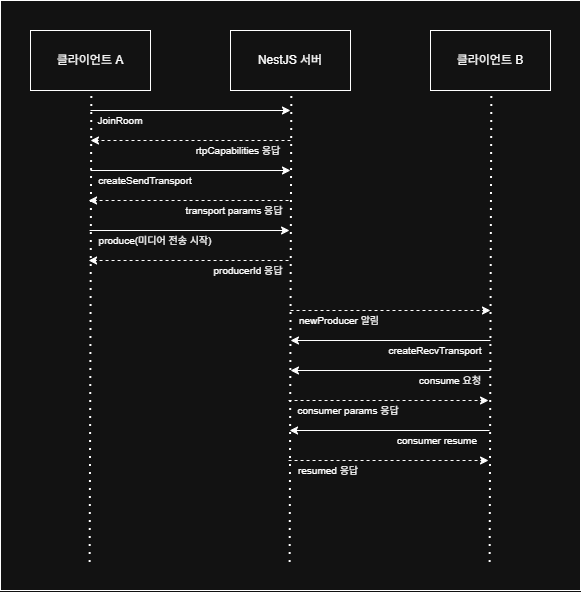

The diagram above was exported from draw.io. Its source (the exported page's mxGraphModel, read from the mxfile embedded in the PNG):
<mxGraphModel dx="1737" dy="878" grid="1" gridSize="10" guides="1" tooltips="1" connect="1" arrows="1" fold="1" page="1" pageScale="1" pageWidth="827" pageHeight="1169" math="0" shadow="0">
  <root>
    <mxCell id="0" />
    <mxCell id="1" parent="0" />
    <mxCell id="hq9QGkVFbLZlpfSDpNyc-9" parent="1" style="rounded=0;whiteSpace=wrap;html=1;" value="" vertex="1">
      <mxGeometry height="590" width="580" x="50" y="10" as="geometry" />
    </mxCell>
    <mxCell id="lkoMmcYYIV4G0Xt-JCfz-1" parent="1" style="rounded=0;whiteSpace=wrap;html=1;" value="클라이언트 A" vertex="1">
      <mxGeometry height="60" width="120" x="80" y="40" as="geometry" />
    </mxCell>
    <mxCell id="hq9QGkVFbLZlpfSDpNyc-4" parent="1" style="rounded=0;whiteSpace=wrap;html=1;" value="NestJS 서버" vertex="1">
      <mxGeometry height="60" width="120" x="280" y="40" as="geometry" />
    </mxCell>
    <mxCell id="hq9QGkVFbLZlpfSDpNyc-5" parent="1" style="rounded=0;whiteSpace=wrap;html=1;" value="클라이언트 B" vertex="1">
      <mxGeometry height="60" width="120" x="480" y="40" as="geometry" />
    </mxCell>
    <mxCell id="hq9QGkVFbLZlpfSDpNyc-6" edge="1" parent="1" style="endArrow=none;dashed=1;html=1;dashPattern=1 3;strokeWidth=2;rounded=0;entryX=0.431;entryY=0.991;entryDx=0;entryDy=0;entryPerimeter=0;" value="">
      <mxGeometry height="50" relative="1" width="50" as="geometry">
        <mxPoint x="139.14" y="571.428943142361" as="sourcePoint" />
        <mxPoint x="140.86" y="99.99999999999982" as="targetPoint" />
      </mxGeometry>
    </mxCell>
    <mxCell id="hq9QGkVFbLZlpfSDpNyc-7" edge="1" parent="1" style="endArrow=none;dashed=1;html=1;dashPattern=1 3;strokeWidth=2;rounded=0;entryX=0.431;entryY=0.991;entryDx=0;entryDy=0;entryPerimeter=0;" value="">
      <mxGeometry height="50" relative="1" width="50" as="geometry">
        <mxPoint x="339.14" y="571.4289431423613" as="sourcePoint" />
        <mxPoint x="340.86" y="100" as="targetPoint" />
      </mxGeometry>
    </mxCell>
    <mxCell id="hq9QGkVFbLZlpfSDpNyc-8" edge="1" parent="1" style="endArrow=none;dashed=1;html=1;dashPattern=1 3;strokeWidth=2;rounded=0;entryX=0.431;entryY=0.991;entryDx=0;entryDy=0;entryPerimeter=0;" value="">
      <mxGeometry height="50" relative="1" width="50" as="geometry">
        <mxPoint x="539.14" y="571.4289431423613" as="sourcePoint" />
        <mxPoint x="540.86" y="100" as="targetPoint" />
      </mxGeometry>
    </mxCell>
    <mxCell id="hq9QGkVFbLZlpfSDpNyc-10" edge="1" parent="1" style="endArrow=classic;html=1;rounded=0;" value="">
      <mxGeometry height="50" relative="1" width="50" as="geometry">
        <mxPoint x="140" y="120" as="sourcePoint" />
        <mxPoint x="340" y="120" as="targetPoint" />
      </mxGeometry>
    </mxCell>
    <mxCell id="hq9QGkVFbLZlpfSDpNyc-11" edge="1" parent="1" style="endArrow=classic;html=1;rounded=0;endFill=1;dashed=1;" value="">
      <mxGeometry height="50" relative="1" width="50" as="geometry">
        <mxPoint x="340" y="150" as="sourcePoint" />
        <mxPoint x="140" y="150" as="targetPoint" />
      </mxGeometry>
    </mxCell>
    <mxCell id="hq9QGkVFbLZlpfSDpNyc-12" edge="1" parent="1" style="endArrow=classic;html=1;rounded=0;" value="">
      <mxGeometry height="50" relative="1" width="50" as="geometry">
        <mxPoint x="140" y="180" as="sourcePoint" />
        <mxPoint x="340" y="180" as="targetPoint" />
      </mxGeometry>
    </mxCell>
    <mxCell id="hq9QGkVFbLZlpfSDpNyc-13" edge="1" parent="1" style="endArrow=classic;html=1;rounded=0;endFill=1;dashed=1;" value="">
      <mxGeometry height="50" relative="1" width="50" as="geometry">
        <mxPoint x="338.05" y="210" as="sourcePoint" />
        <mxPoint x="138.05" y="210" as="targetPoint" />
      </mxGeometry>
    </mxCell>
    <mxCell id="hq9QGkVFbLZlpfSDpNyc-14" edge="1" parent="1" style="endArrow=classic;html=1;rounded=0;" value="">
      <mxGeometry height="50" relative="1" width="50" as="geometry">
        <mxPoint x="139.05" y="240" as="sourcePoint" />
        <mxPoint x="339.05" y="240" as="targetPoint" />
      </mxGeometry>
    </mxCell>
    <mxCell id="hq9QGkVFbLZlpfSDpNyc-15" edge="1" parent="1" style="endArrow=classic;html=1;rounded=0;endFill=1;dashed=1;" value="">
      <mxGeometry height="50" relative="1" width="50" as="geometry">
        <mxPoint x="338.05" y="270" as="sourcePoint" />
        <mxPoint x="138.05" y="270" as="targetPoint" />
      </mxGeometry>
    </mxCell>
    <mxCell id="hq9QGkVFbLZlpfSDpNyc-17" parent="1" style="text;html=1;whiteSpace=wrap;strokeColor=none;fillColor=none;align=center;verticalAlign=middle;rounded=0;fontSize=10;" value="JoinRoom" vertex="1">
      <mxGeometry height="20" width="60" x="140" y="120" as="geometry" />
    </mxCell>
    <mxCell id="hq9QGkVFbLZlpfSDpNyc-18" parent="1" style="text;html=1;whiteSpace=wrap;strokeColor=none;fillColor=none;align=center;verticalAlign=middle;rounded=0;fontSize=10;" value="rtpCapabilities 응답" vertex="1">
      <mxGeometry height="20" width="100" x="238.05" y="150" as="geometry" />
    </mxCell>
    <mxCell id="hq9QGkVFbLZlpfSDpNyc-19" parent="1" style="text;html=1;whiteSpace=wrap;strokeColor=none;fillColor=none;align=center;verticalAlign=middle;rounded=0;fontSize=10;" value="createSendTransport" vertex="1">
      <mxGeometry height="20" width="110" x="140" y="180" as="geometry" />
    </mxCell>
    <mxCell id="hq9QGkVFbLZlpfSDpNyc-20" parent="1" style="text;html=1;whiteSpace=wrap;strokeColor=none;fillColor=none;align=center;verticalAlign=middle;rounded=0;fontSize=10;" value="transport params 응답" vertex="1">
      <mxGeometry height="20" width="108.05" x="230" y="210" as="geometry" />
    </mxCell>
    <mxCell id="hq9QGkVFbLZlpfSDpNyc-21" parent="1" style="text;html=1;whiteSpace=wrap;strokeColor=none;fillColor=none;align=center;verticalAlign=middle;rounded=0;fontSize=10;" value="produce(미디어 전송 시작)" vertex="1">
      <mxGeometry height="20" width="130" x="140" y="240" as="geometry" />
    </mxCell>
    <mxCell id="hq9QGkVFbLZlpfSDpNyc-22" parent="1" style="text;html=1;whiteSpace=wrap;strokeColor=none;fillColor=none;align=center;verticalAlign=middle;rounded=0;fontSize=10;" value="producerId 응답" vertex="1">
      <mxGeometry height="20" width="80" x="258.05" y="270" as="geometry" />
    </mxCell>
    <mxCell id="hq9QGkVFbLZlpfSDpNyc-23" edge="1" parent="1" style="endArrow=classic;html=1;rounded=0;dashed=1;" value="">
      <mxGeometry height="50" relative="1" width="50" as="geometry">
        <mxPoint x="340" y="320" as="sourcePoint" />
        <mxPoint x="540" y="320" as="targetPoint" />
      </mxGeometry>
    </mxCell>
    <mxCell id="hq9QGkVFbLZlpfSDpNyc-24" edge="1" parent="1" style="endArrow=classic;html=1;rounded=0;endFill=1;" value="">
      <mxGeometry height="50" relative="1" width="50" as="geometry">
        <mxPoint x="540" y="350" as="sourcePoint" />
        <mxPoint x="340" y="350" as="targetPoint" />
      </mxGeometry>
    </mxCell>
    <mxCell id="hq9QGkVFbLZlpfSDpNyc-25" edge="1" parent="1" style="endArrow=classic;html=1;rounded=0;" value="">
      <mxGeometry height="50" relative="1" width="50" as="geometry">
        <mxPoint x="540" y="380" as="sourcePoint" />
        <mxPoint x="340" y="380" as="targetPoint" />
      </mxGeometry>
    </mxCell>
    <mxCell id="hq9QGkVFbLZlpfSDpNyc-26" edge="1" parent="1" style="endArrow=classic;html=1;rounded=0;endFill=1;dashed=1;" value="">
      <mxGeometry height="50" relative="1" width="50" as="geometry">
        <mxPoint x="338.05" y="410" as="sourcePoint" />
        <mxPoint x="538.05" y="410" as="targetPoint" />
      </mxGeometry>
    </mxCell>
    <mxCell id="hq9QGkVFbLZlpfSDpNyc-27" edge="1" parent="1" style="endArrow=classic;html=1;rounded=0;" value="">
      <mxGeometry height="50" relative="1" width="50" as="geometry">
        <mxPoint x="539.05" y="440" as="sourcePoint" />
        <mxPoint x="339.05" y="440" as="targetPoint" />
      </mxGeometry>
    </mxCell>
    <mxCell id="hq9QGkVFbLZlpfSDpNyc-28" edge="1" parent="1" style="endArrow=classic;html=1;rounded=0;endFill=1;dashed=1;" value="">
      <mxGeometry height="50" relative="1" width="50" as="geometry">
        <mxPoint x="338.05" y="470" as="sourcePoint" />
        <mxPoint x="538.05" y="470" as="targetPoint" />
      </mxGeometry>
    </mxCell>
    <mxCell id="hq9QGkVFbLZlpfSDpNyc-29" parent="1" style="text;html=1;whiteSpace=wrap;strokeColor=none;fillColor=none;align=center;verticalAlign=middle;rounded=0;fontSize=10;" value="newProducer 알림" vertex="1">
      <mxGeometry height="20" width="101.95" x="338.05" y="320" as="geometry" />
    </mxCell>
    <mxCell id="hq9QGkVFbLZlpfSDpNyc-30" parent="1" style="text;html=1;whiteSpace=wrap;strokeColor=none;fillColor=none;align=center;verticalAlign=middle;rounded=0;fontSize=10;" value="createRecvTransport" vertex="1">
      <mxGeometry height="20" width="110" x="430" y="350" as="geometry" />
    </mxCell>
    <mxCell id="hq9QGkVFbLZlpfSDpNyc-31" parent="1" style="text;html=1;whiteSpace=wrap;strokeColor=none;fillColor=none;align=center;verticalAlign=middle;rounded=0;fontSize=10;" value="consume 요청" vertex="1">
      <mxGeometry height="20" width="80" x="460" y="380" as="geometry" />
    </mxCell>
    <mxCell id="hq9QGkVFbLZlpfSDpNyc-32" parent="1" style="text;html=1;whiteSpace=wrap;strokeColor=none;fillColor=none;align=center;verticalAlign=middle;rounded=0;fontSize=10;" value="consumer params 응답" vertex="1">
      <mxGeometry height="20" width="120" x="338.05" y="410" as="geometry" />
    </mxCell>
    <mxCell id="hq9QGkVFbLZlpfSDpNyc-33" parent="1" style="text;html=1;whiteSpace=wrap;strokeColor=none;fillColor=none;align=center;verticalAlign=middle;rounded=0;fontSize=10;" value="consumer resume" vertex="1">
      <mxGeometry height="20" width="106" x="434" y="440" as="geometry" />
    </mxCell>
    <mxCell id="hq9QGkVFbLZlpfSDpNyc-34" parent="1" style="text;html=1;whiteSpace=wrap;strokeColor=none;fillColor=none;align=center;verticalAlign=middle;rounded=0;fontSize=10;" value="resumed 응답" vertex="1">
      <mxGeometry height="20" width="80" x="338.05" y="470" as="geometry" />
    </mxCell>
  </root>
</mxGraphModel>